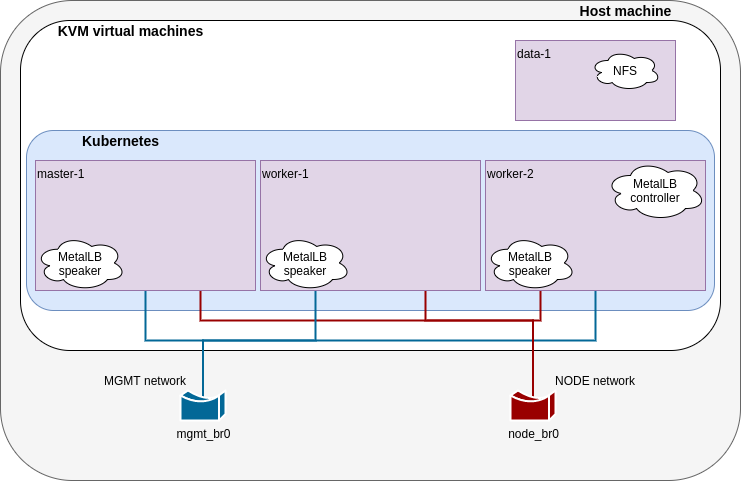

The diagram above was exported from draw.io. Its source (the exported page's mxGraphModel, read from the mxfile embedded in the PNG):
<mxGraphModel dx="1102" dy="582" grid="1" gridSize="10" guides="1" tooltips="1" connect="1" arrows="1" fold="1" page="1" pageScale="1" pageWidth="850" pageHeight="1100" math="0" shadow="0">
  <root>
    <mxCell id="0" />
    <mxCell id="1" parent="0" />
    <mxCell id="QOcHk8TOYj-UJlOSexjI-1" value="" style="rounded=1;whiteSpace=wrap;html=1;fillColor=#f5f5f5;strokeColor=#666666;fontColor=#333333;" parent="1" vertex="1">
      <mxGeometry x="70" y="190" width="740" height="480" as="geometry" />
    </mxCell>
    <mxCell id="QOcHk8TOYj-UJlOSexjI-16" value="" style="rounded=1;whiteSpace=wrap;html=1;" parent="1" vertex="1">
      <mxGeometry x="90" y="210" width="700" height="330" as="geometry" />
    </mxCell>
    <mxCell id="QOcHk8TOYj-UJlOSexjI-17" value="&lt;div style=&quot;font-size: 14px;&quot;&gt;KVM virtual machines&lt;/div&gt;" style="text;html=1;align=center;verticalAlign=middle;resizable=0;points=[];autosize=1;strokeColor=none;fontStyle=1;fontSize=14;" parent="1" vertex="1">
      <mxGeometry x="120" y="210" width="160" height="20" as="geometry" />
    </mxCell>
    <mxCell id="QOcHk8TOYj-UJlOSexjI-38" value="Host machine" style="text;html=1;align=center;verticalAlign=middle;resizable=0;points=[];autosize=1;strokeColor=none;fontStyle=1;fontSize=14;" parent="1" vertex="1">
      <mxGeometry x="640" y="190" width="110" height="20" as="geometry" />
    </mxCell>
    <mxCell id="4WgnA5DyKQU0Kzjkr-jN-2" value="" style="rounded=1;whiteSpace=wrap;html=1;fillColor=#dae8fc;strokeColor=#6c8ebf;" vertex="1" parent="1">
      <mxGeometry x="96" y="320" width="688" height="180" as="geometry" />
    </mxCell>
    <mxCell id="4WgnA5DyKQU0Kzjkr-jN-7" style="edgeStyle=orthogonalEdgeStyle;rounded=0;orthogonalLoop=1;jettySize=auto;html=1;exitX=0.5;exitY=1;exitDx=0;exitDy=0;endArrow=none;endFill=0;strokeWidth=2;entryX=0.5;entryY=0.22;entryDx=0;entryDy=0;entryPerimeter=0;strokeColor=#036897;" edge="1" parent="1" source="QOcHk8TOYj-UJlOSexjI-2" target="4WgnA5DyKQU0Kzjkr-jN-6">
      <mxGeometry relative="1" as="geometry">
        <Array as="points">
          <mxPoint x="215" y="530" />
          <mxPoint x="273" y="530" />
        </Array>
      </mxGeometry>
    </mxCell>
    <mxCell id="4WgnA5DyKQU0Kzjkr-jN-11" style="edgeStyle=orthogonalEdgeStyle;rounded=0;orthogonalLoop=1;jettySize=auto;html=1;exitX=0.75;exitY=1;exitDx=0;exitDy=0;entryX=0.5;entryY=0.22;entryDx=0;entryDy=0;entryPerimeter=0;endArrow=none;endFill=0;strokeWidth=2;strokeColor=#990000;" edge="1" parent="1" source="QOcHk8TOYj-UJlOSexjI-2" target="4WgnA5DyKQU0Kzjkr-jN-10">
      <mxGeometry relative="1" as="geometry">
        <Array as="points">
          <mxPoint x="270" y="510" />
          <mxPoint x="603" y="510" />
        </Array>
      </mxGeometry>
    </mxCell>
    <mxCell id="QOcHk8TOYj-UJlOSexjI-2" value="master-1" style="rounded=0;whiteSpace=wrap;html=1;fillColor=#e1d5e7;strokeColor=#9673a6;verticalAlign=top;align=left;" parent="1" vertex="1">
      <mxGeometry x="105" y="350" width="220" height="130" as="geometry" />
    </mxCell>
    <mxCell id="4WgnA5DyKQU0Kzjkr-jN-8" style="edgeStyle=orthogonalEdgeStyle;rounded=0;orthogonalLoop=1;jettySize=auto;html=1;exitX=0.25;exitY=1;exitDx=0;exitDy=0;endArrow=none;endFill=0;strokeWidth=2;entryX=0.5;entryY=0.22;entryDx=0;entryDy=0;entryPerimeter=0;strokeColor=#036897;" edge="1" parent="1" source="QOcHk8TOYj-UJlOSexjI-12" target="4WgnA5DyKQU0Kzjkr-jN-6">
      <mxGeometry relative="1" as="geometry">
        <mxPoint x="270" y="580" as="targetPoint" />
        <Array as="points">
          <mxPoint x="385" y="530" />
          <mxPoint x="273" y="530" />
        </Array>
      </mxGeometry>
    </mxCell>
    <mxCell id="4WgnA5DyKQU0Kzjkr-jN-12" style="edgeStyle=orthogonalEdgeStyle;rounded=0;orthogonalLoop=1;jettySize=auto;html=1;exitX=0.75;exitY=1;exitDx=0;exitDy=0;endArrow=none;endFill=0;strokeWidth=2;entryX=0.5;entryY=0.22;entryDx=0;entryDy=0;entryPerimeter=0;strokeColor=#990000;" edge="1" parent="1" source="QOcHk8TOYj-UJlOSexjI-12" target="4WgnA5DyKQU0Kzjkr-jN-10">
      <mxGeometry relative="1" as="geometry">
        <mxPoint x="600" y="580" as="targetPoint" />
        <Array as="points">
          <mxPoint x="495" y="510" />
          <mxPoint x="603" y="510" />
        </Array>
      </mxGeometry>
    </mxCell>
    <mxCell id="QOcHk8TOYj-UJlOSexjI-12" value="worker-1" style="rounded=0;whiteSpace=wrap;html=1;fillColor=#e1d5e7;strokeColor=#9673a6;verticalAlign=top;align=left;" parent="1" vertex="1">
      <mxGeometry x="330" y="350" width="220" height="130" as="geometry" />
    </mxCell>
    <mxCell id="4WgnA5DyKQU0Kzjkr-jN-9" style="edgeStyle=orthogonalEdgeStyle;rounded=0;orthogonalLoop=1;jettySize=auto;html=1;exitX=0.5;exitY=1;exitDx=0;exitDy=0;endArrow=none;endFill=0;strokeWidth=2;entryX=0.5;entryY=0.22;entryDx=0;entryDy=0;entryPerimeter=0;strokeColor=#036897;" edge="1" parent="1" source="4WgnA5DyKQU0Kzjkr-jN-1" target="4WgnA5DyKQU0Kzjkr-jN-6">
      <mxGeometry relative="1" as="geometry">
        <mxPoint x="270" y="580" as="targetPoint" />
        <Array as="points">
          <mxPoint x="665" y="530" />
          <mxPoint x="273" y="530" />
        </Array>
      </mxGeometry>
    </mxCell>
    <mxCell id="4WgnA5DyKQU0Kzjkr-jN-14" style="edgeStyle=orthogonalEdgeStyle;rounded=0;orthogonalLoop=1;jettySize=auto;html=1;exitX=0.25;exitY=1;exitDx=0;exitDy=0;entryX=0.5;entryY=0.22;entryDx=0;entryDy=0;entryPerimeter=0;endArrow=none;endFill=0;strokeWidth=2;strokeColor=#990000;" edge="1" parent="1" source="4WgnA5DyKQU0Kzjkr-jN-1" target="4WgnA5DyKQU0Kzjkr-jN-10">
      <mxGeometry relative="1" as="geometry">
        <Array as="points">
          <mxPoint x="610" y="510" />
          <mxPoint x="603" y="510" />
        </Array>
      </mxGeometry>
    </mxCell>
    <mxCell id="4WgnA5DyKQU0Kzjkr-jN-1" value="worker-2" style="rounded=0;whiteSpace=wrap;html=1;fillColor=#e1d5e7;strokeColor=#9673a6;verticalAlign=top;align=left;" vertex="1" parent="1">
      <mxGeometry x="555" y="350" width="220" height="130" as="geometry" />
    </mxCell>
    <mxCell id="4WgnA5DyKQU0Kzjkr-jN-3" value="&lt;div style=&quot;font-size: 14px&quot;&gt;Kubernetes&lt;/div&gt;" style="text;html=1;align=center;verticalAlign=middle;resizable=0;points=[];autosize=1;strokeColor=none;fontStyle=1;fontSize=14;" vertex="1" parent="1">
      <mxGeometry x="145" y="320" width="90" height="20" as="geometry" />
    </mxCell>
    <mxCell id="4WgnA5DyKQU0Kzjkr-jN-4" value="MGMT network" style="text;html=1;strokeColor=none;fillColor=none;align=center;verticalAlign=middle;whiteSpace=wrap;rounded=0;" vertex="1" parent="1">
      <mxGeometry x="165" y="560" width="100" height="20" as="geometry" />
    </mxCell>
    <mxCell id="4WgnA5DyKQU0Kzjkr-jN-5" value="NODE network" style="text;html=1;strokeColor=none;fillColor=none;align=center;verticalAlign=middle;whiteSpace=wrap;rounded=0;" vertex="1" parent="1">
      <mxGeometry x="615" y="560" width="100" height="20" as="geometry" />
    </mxCell>
    <mxCell id="4WgnA5DyKQU0Kzjkr-jN-6" value="mgmt_br0" style="shape=mxgraph.cisco.misc.bridge;html=1;pointerEvents=1;dashed=0;fillColor=#036897;strokeColor=#ffffff;strokeWidth=2;verticalLabelPosition=bottom;verticalAlign=top;align=center;outlineConnect=0;" vertex="1" parent="1">
      <mxGeometry x="250" y="580" width="45" height="30" as="geometry" />
    </mxCell>
    <mxCell id="4WgnA5DyKQU0Kzjkr-jN-10" value="node_br0" style="shape=mxgraph.cisco.misc.bridge;html=1;pointerEvents=1;dashed=0;strokeColor=#ffffff;strokeWidth=2;verticalLabelPosition=bottom;verticalAlign=top;align=center;outlineConnect=0;fillColor=#990000;" vertex="1" parent="1">
      <mxGeometry x="580" y="580" width="45" height="30" as="geometry" />
    </mxCell>
    <mxCell id="4WgnA5DyKQU0Kzjkr-jN-15" value="data-1" style="rounded=0;whiteSpace=wrap;html=1;fillColor=#e1d5e7;strokeColor=#9673a6;align=left;verticalAlign=top;" vertex="1" parent="1">
      <mxGeometry x="585" y="230" width="160" height="80" as="geometry" />
    </mxCell>
    <mxCell id="4WgnA5DyKQU0Kzjkr-jN-16" value="NFS" style="ellipse;shape=cloud;whiteSpace=wrap;html=1;align=center;" vertex="1" parent="1">
      <mxGeometry x="660" y="240" width="70" height="40" as="geometry" />
    </mxCell>
    <mxCell id="4WgnA5DyKQU0Kzjkr-jN-17" value="MetalLB&lt;br&gt;controller" style="ellipse;shape=cloud;whiteSpace=wrap;html=1;align=center;" vertex="1" parent="1">
      <mxGeometry x="675" y="350" width="100" height="60" as="geometry" />
    </mxCell>
    <mxCell id="4WgnA5DyKQU0Kzjkr-jN-18" value="MetalLB&lt;br&gt;speaker" style="ellipse;shape=cloud;whiteSpace=wrap;html=1;align=center;" vertex="1" parent="1">
      <mxGeometry x="330" y="425" width="90" height="55" as="geometry" />
    </mxCell>
    <mxCell id="4WgnA5DyKQU0Kzjkr-jN-19" value="MetalLB&lt;br&gt;speaker" style="ellipse;shape=cloud;whiteSpace=wrap;html=1;align=center;" vertex="1" parent="1">
      <mxGeometry x="105" y="425" width="90" height="55" as="geometry" />
    </mxCell>
    <mxCell id="4WgnA5DyKQU0Kzjkr-jN-20" value="MetalLB&lt;br&gt;speaker" style="ellipse;shape=cloud;whiteSpace=wrap;html=1;align=center;" vertex="1" parent="1">
      <mxGeometry x="555" y="425" width="90" height="55" as="geometry" />
    </mxCell>
  </root>
</mxGraphModel>